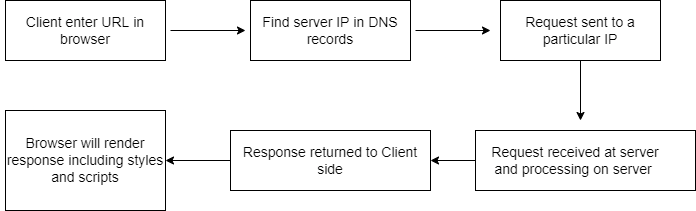

The diagram above was exported from draw.io. Its source (the exported page's mxGraphModel, read from the mxfile embedded in the PNG):
<mxGraphModel dx="868" dy="414" grid="1" gridSize="10" guides="1" tooltips="1" connect="1" arrows="1" fold="1" page="1" pageScale="1" pageWidth="850" pageHeight="1100" math="0" shadow="0">
  <root>
    <mxCell id="0" />
    <mxCell id="1" parent="0" />
    <mxCell id="TaWl8t_BKekkEtyEJ1oX-12" value="" style="rounded=0;whiteSpace=wrap;html=1;fontSize=14;" vertex="1" parent="1">
      <mxGeometry x="80" y="130" width="160" height="60" as="geometry" />
    </mxCell>
    <mxCell id="TaWl8t_BKekkEtyEJ1oX-11" value="&lt;font style=&quot;font-size: 14px;&quot;&gt;Client enter URL in browser&lt;/font&gt;" style="text;html=1;strokeColor=none;fillColor=none;align=center;verticalAlign=middle;whiteSpace=wrap;rounded=0;" vertex="1" parent="1">
      <mxGeometry x="75" y="140" width="170" height="40" as="geometry" />
    </mxCell>
    <mxCell id="TaWl8t_BKekkEtyEJ1oX-13" value="" style="endArrow=classic;html=1;rounded=0;fontSize=14;" edge="1" parent="1" source="TaWl8t_BKekkEtyEJ1oX-11">
      <mxGeometry width="50" height="50" relative="1" as="geometry">
        <mxPoint x="340" y="240" as="sourcePoint" />
        <mxPoint x="320" y="160" as="targetPoint" />
      </mxGeometry>
    </mxCell>
    <mxCell id="TaWl8t_BKekkEtyEJ1oX-14" value="" style="rounded=0;whiteSpace=wrap;html=1;fontSize=14;" vertex="1" parent="1">
      <mxGeometry x="325" y="130" width="160" height="60" as="geometry" />
    </mxCell>
    <mxCell id="TaWl8t_BKekkEtyEJ1oX-15" value="&lt;span style=&quot;font-size: 14px;&quot;&gt;Find server IP in DNS records&lt;/span&gt;" style="text;html=1;strokeColor=none;fillColor=none;align=center;verticalAlign=middle;whiteSpace=wrap;rounded=0;" vertex="1" parent="1">
      <mxGeometry x="320" y="140" width="170" height="40" as="geometry" />
    </mxCell>
    <mxCell id="TaWl8t_BKekkEtyEJ1oX-16" value="" style="endArrow=classic;html=1;rounded=0;fontSize=14;" edge="1" parent="1" source="TaWl8t_BKekkEtyEJ1oX-15">
      <mxGeometry width="50" height="50" relative="1" as="geometry">
        <mxPoint x="585" y="240" as="sourcePoint" />
        <mxPoint x="565" y="160" as="targetPoint" />
      </mxGeometry>
    </mxCell>
    <mxCell id="TaWl8t_BKekkEtyEJ1oX-17" value="" style="rounded=0;whiteSpace=wrap;html=1;fontSize=14;" vertex="1" parent="1">
      <mxGeometry x="575" y="130" width="160" height="60" as="geometry" />
    </mxCell>
    <mxCell id="TaWl8t_BKekkEtyEJ1oX-18" value="&lt;span style=&quot;font-size: 14px;&quot;&gt;Request sent to a particular IP&lt;/span&gt;" style="text;html=1;strokeColor=none;fillColor=none;align=center;verticalAlign=middle;whiteSpace=wrap;rounded=0;" vertex="1" parent="1">
      <mxGeometry x="570" y="140" width="170" height="40" as="geometry" />
    </mxCell>
    <mxCell id="TaWl8t_BKekkEtyEJ1oX-19" value="" style="endArrow=classic;html=1;rounded=0;fontSize=14;exitX=0.5;exitY=1;exitDx=0;exitDy=0;" edge="1" parent="1" source="TaWl8t_BKekkEtyEJ1oX-17">
      <mxGeometry width="50" height="50" relative="1" as="geometry">
        <mxPoint x="835" y="240" as="sourcePoint" />
        <mxPoint x="655" y="250" as="targetPoint" />
      </mxGeometry>
    </mxCell>
    <mxCell id="TaWl8t_BKekkEtyEJ1oX-23" value="" style="edgeStyle=orthogonalEdgeStyle;rounded=0;orthogonalLoop=1;jettySize=auto;html=1;fontSize=14;" edge="1" parent="1" source="TaWl8t_BKekkEtyEJ1oX-20" target="TaWl8t_BKekkEtyEJ1oX-22">
      <mxGeometry relative="1" as="geometry" />
    </mxCell>
    <mxCell id="TaWl8t_BKekkEtyEJ1oX-20" value="" style="rounded=0;whiteSpace=wrap;html=1;fontSize=14;" vertex="1" parent="1">
      <mxGeometry x="550" y="260" width="220" height="60" as="geometry" />
    </mxCell>
    <mxCell id="TaWl8t_BKekkEtyEJ1oX-21" value="&lt;font style=&quot;font-size: 14px;&quot;&gt;Request received at server and processing on server&amp;nbsp;&lt;/font&gt;" style="text;html=1;strokeColor=none;fillColor=none;align=center;verticalAlign=middle;whiteSpace=wrap;rounded=0;" vertex="1" parent="1">
      <mxGeometry x="565" y="270" width="170" height="40" as="geometry" />
    </mxCell>
    <mxCell id="TaWl8t_BKekkEtyEJ1oX-22" value="" style="whiteSpace=wrap;html=1;fontSize=14;rounded=0;" vertex="1" parent="1">
      <mxGeometry x="305" y="260" width="200" height="60" as="geometry" />
    </mxCell>
    <mxCell id="TaWl8t_BKekkEtyEJ1oX-26" value="" style="edgeStyle=orthogonalEdgeStyle;rounded=0;orthogonalLoop=1;jettySize=auto;html=1;fontSize=14;" edge="1" parent="1" source="TaWl8t_BKekkEtyEJ1oX-24" target="TaWl8t_BKekkEtyEJ1oX-25">
      <mxGeometry relative="1" as="geometry" />
    </mxCell>
    <mxCell id="TaWl8t_BKekkEtyEJ1oX-24" value="Response returned to Client side" style="text;html=1;strokeColor=none;fillColor=none;align=center;verticalAlign=middle;whiteSpace=wrap;rounded=0;fontSize=14;" vertex="1" parent="1">
      <mxGeometry x="305" y="275" width="200" height="30" as="geometry" />
    </mxCell>
    <mxCell id="TaWl8t_BKekkEtyEJ1oX-25" value="" style="whiteSpace=wrap;html=1;fontSize=14;" vertex="1" parent="1">
      <mxGeometry x="80" y="240" width="160" height="100" as="geometry" />
    </mxCell>
    <mxCell id="TaWl8t_BKekkEtyEJ1oX-27" value="Browser will render response including styles and scripts" style="text;html=1;strokeColor=none;fillColor=none;align=center;verticalAlign=middle;whiteSpace=wrap;rounded=0;fontSize=14;" vertex="1" parent="1">
      <mxGeometry x="80" y="275" width="160" height="30" as="geometry" />
    </mxCell>
  </root>
</mxGraphModel>